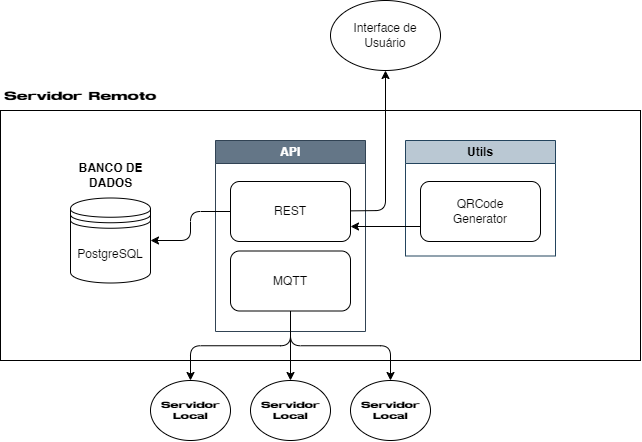

The diagram above was exported from draw.io. Its source (the exported page's mxGraphModel, read from the mxfile embedded in the PNG):
<mxGraphModel dx="999" dy="656" grid="1" gridSize="10" guides="1" tooltips="1" connect="1" arrows="1" fold="1" page="1" pageScale="1" pageWidth="1169" pageHeight="827" math="0" shadow="0">
  <root>
    <mxCell id="0" />
    <mxCell id="1" parent="0" />
    <mxCell id="36" value="" style="rounded=0;whiteSpace=wrap;html=1;" parent="1" vertex="1">
      <mxGeometry x="80" y="260" width="640" height="250" as="geometry" />
    </mxCell>
    <mxCell id="38" value="Servidor Remoto" style="text;html=1;align=center;verticalAlign=middle;whiteSpace=wrap;rounded=0;fontFamily=Stretch Pro;" parent="1" vertex="1">
      <mxGeometry x="80" y="230" width="160" height="30" as="geometry" />
    </mxCell>
    <mxCell id="40" value="API" style="swimlane;whiteSpace=wrap;html=1;fillColor=#647687;strokeColor=#314354;fontColor=#ffffff;" vertex="1" parent="1">
      <mxGeometry x="295" y="290" width="150" height="191" as="geometry" />
    </mxCell>
    <mxCell id="41" value="REST" style="rounded=1;whiteSpace=wrap;html=1;" vertex="1" parent="40">
      <mxGeometry x="15" y="41" width="120" height="60" as="geometry" />
    </mxCell>
    <mxCell id="42" value="MQTT" style="rounded=1;whiteSpace=wrap;html=1;" vertex="1" parent="40">
      <mxGeometry x="15" y="110.5" width="120" height="60" as="geometry" />
    </mxCell>
    <mxCell id="43" value="Utils" style="swimlane;whiteSpace=wrap;html=1;fillColor=#bac8d3;strokeColor=#23445d;" vertex="1" parent="1">
      <mxGeometry x="485" y="290" width="150" height="115.5" as="geometry" />
    </mxCell>
    <mxCell id="44" value="QRCode&lt;div&gt;Generator&lt;/div&gt;" style="rounded=1;whiteSpace=wrap;html=1;" vertex="1" parent="43">
      <mxGeometry x="15" y="41" width="120" height="60" as="geometry" />
    </mxCell>
    <mxCell id="46" value="" style="group" vertex="1" connectable="0" parent="1">
      <mxGeometry x="150" y="310" width="80" height="122.5" as="geometry" />
    </mxCell>
    <mxCell id="7" value="PostgreSQL" style="shape=datastore;whiteSpace=wrap;html=1;" parent="46" vertex="1">
      <mxGeometry y="37.5" width="80" height="85" as="geometry" />
    </mxCell>
    <mxCell id="37" value="&lt;b&gt;&lt;font style=&quot;color: rgb(0, 0, 0);&quot;&gt;BANCO DE DADOS&lt;/font&gt;&lt;/b&gt;" style="text;html=1;align=center;verticalAlign=middle;whiteSpace=wrap;rounded=0;" parent="46" vertex="1">
      <mxGeometry x="4.5" width="71" height="30" as="geometry" />
    </mxCell>
    <mxCell id="47" style="edgeStyle=none;html=1;exitX=0;exitY=0.75;exitDx=0;exitDy=0;entryX=1;entryY=0.75;entryDx=0;entryDy=0;" edge="1" parent="1" source="44" target="41">
      <mxGeometry relative="1" as="geometry" />
    </mxCell>
    <mxCell id="50" value="Servidor Local" style="ellipse;whiteSpace=wrap;html=1;fontFamily=Stretch Pro;fontSize=9;" vertex="1" parent="1">
      <mxGeometry x="330" y="530" width="80" height="60" as="geometry" />
    </mxCell>
    <mxCell id="52" value="Servidor Local" style="ellipse;whiteSpace=wrap;html=1;fontFamily=Stretch Pro;fontSize=9;" vertex="1" parent="1">
      <mxGeometry x="230" y="530" width="80" height="60" as="geometry" />
    </mxCell>
    <mxCell id="54" value="Servidor Local" style="ellipse;whiteSpace=wrap;html=1;fontFamily=Stretch Pro;fontSize=9;" vertex="1" parent="1">
      <mxGeometry x="430" y="530" width="80" height="60" as="geometry" />
    </mxCell>
    <mxCell id="55" style="edgeStyle=orthogonalEdgeStyle;html=1;entryX=0.5;entryY=0;entryDx=0;entryDy=0;" edge="1" parent="1" source="42" target="52">
      <mxGeometry relative="1" as="geometry" />
    </mxCell>
    <mxCell id="56" style="edgeStyle=orthogonalEdgeStyle;html=1;" edge="1" parent="1" source="42" target="50">
      <mxGeometry relative="1" as="geometry" />
    </mxCell>
    <mxCell id="57" style="edgeStyle=orthogonalEdgeStyle;html=1;entryX=0.5;entryY=0;entryDx=0;entryDy=0;" edge="1" parent="1" source="42" target="54">
      <mxGeometry relative="1" as="geometry" />
    </mxCell>
    <mxCell id="58" style="edgeStyle=orthogonalEdgeStyle;html=1;entryX=1;entryY=0.5;entryDx=0;entryDy=0;rounded=1;" edge="1" parent="1" source="41" target="7">
      <mxGeometry relative="1" as="geometry" />
    </mxCell>
    <mxCell id="59" value="Interface de Usuário" style="ellipse;whiteSpace=wrap;html=1;" vertex="1" parent="1">
      <mxGeometry x="410" y="150" width="110" height="70" as="geometry" />
    </mxCell>
    <mxCell id="48" style="edgeStyle=none;html=1;entryX=0.5;entryY=1;entryDx=0;entryDy=0;" edge="1" parent="1" source="41" target="59">
      <mxGeometry relative="1" as="geometry">
        <mxPoint x="465" y="220" as="targetPoint" />
        <Array as="points">
          <mxPoint x="465" y="360" />
        </Array>
      </mxGeometry>
    </mxCell>
  </root>
</mxGraphModel>